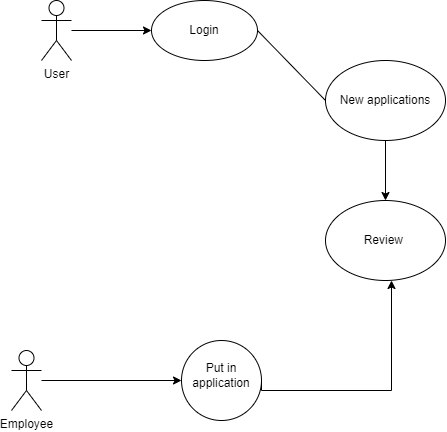

The diagram above was exported from draw.io. Its source (the exported page's mxGraphModel, read from the mxfile embedded in the PNG):
<mxGraphModel dx="523" dy="774" grid="1" gridSize="10" guides="1" tooltips="1" connect="1" arrows="1" fold="1" page="1" pageScale="1" pageWidth="827" pageHeight="1169" math="0" shadow="0">
  <root>
    <mxCell id="0" />
    <mxCell id="1" parent="0" />
    <mxCell id="TD7qrLAO3I5ov_cmUv0_-3" style="edgeStyle=orthogonalEdgeStyle;rounded=0;orthogonalLoop=1;jettySize=auto;html=1;entryX=0;entryY=0.5;entryDx=0;entryDy=0;" edge="1" parent="1" source="TD7qrLAO3I5ov_cmUv0_-1" target="TD7qrLAO3I5ov_cmUv0_-2">
      <mxGeometry relative="1" as="geometry" />
    </mxCell>
    <mxCell id="TD7qrLAO3I5ov_cmUv0_-1" value="User" style="shape=umlActor;verticalLabelPosition=bottom;verticalAlign=top;html=1;outlineConnect=0;" vertex="1" parent="1">
      <mxGeometry x="130" y="90" width="30" height="60" as="geometry" />
    </mxCell>
    <mxCell id="TD7qrLAO3I5ov_cmUv0_-2" value="Login" style="ellipse;whiteSpace=wrap;html=1;" vertex="1" parent="1">
      <mxGeometry x="240" y="90" width="106" height="60" as="geometry" />
    </mxCell>
    <mxCell id="TD7qrLAO3I5ov_cmUv0_-9" style="edgeStyle=orthogonalEdgeStyle;rounded=0;orthogonalLoop=1;jettySize=auto;html=1;exitX=0.5;exitY=1;exitDx=0;exitDy=0;entryX=0.5;entryY=0;entryDx=0;entryDy=0;" edge="1" parent="1" source="TD7qrLAO3I5ov_cmUv0_-6" target="TD7qrLAO3I5ov_cmUv0_-8">
      <mxGeometry relative="1" as="geometry" />
    </mxCell>
    <mxCell id="TD7qrLAO3I5ov_cmUv0_-6" value="New applications" style="ellipse;whiteSpace=wrap;html=1;fillColor=none;" vertex="1" parent="1">
      <mxGeometry x="414" y="150" width="120" height="80" as="geometry" />
    </mxCell>
    <mxCell id="TD7qrLAO3I5ov_cmUv0_-7" value="" style="endArrow=none;html=1;rounded=0;exitX=1;exitY=0.5;exitDx=0;exitDy=0;entryX=0;entryY=0.5;entryDx=0;entryDy=0;" edge="1" parent="1" source="TD7qrLAO3I5ov_cmUv0_-2" target="TD7qrLAO3I5ov_cmUv0_-6">
      <mxGeometry width="50" height="50" relative="1" as="geometry">
        <mxPoint x="260" y="230" as="sourcePoint" />
        <mxPoint x="310" y="180" as="targetPoint" />
      </mxGeometry>
    </mxCell>
    <mxCell id="TD7qrLAO3I5ov_cmUv0_-8" value="Review&amp;nbsp;" style="ellipse;whiteSpace=wrap;html=1;fillColor=none;" vertex="1" parent="1">
      <mxGeometry x="414" y="290" width="120" height="80" as="geometry" />
    </mxCell>
    <mxCell id="TD7qrLAO3I5ov_cmUv0_-16" value="" style="edgeStyle=orthogonalEdgeStyle;rounded=0;orthogonalLoop=1;jettySize=auto;html=1;" edge="1" parent="1" source="TD7qrLAO3I5ov_cmUv0_-12" target="TD7qrLAO3I5ov_cmUv0_-15">
      <mxGeometry relative="1" as="geometry" />
    </mxCell>
    <mxCell id="TD7qrLAO3I5ov_cmUv0_-12" value="Employee" style="shape=umlActor;verticalLabelPosition=bottom;verticalAlign=top;html=1;outlineConnect=0;fillColor=none;" vertex="1" parent="1">
      <mxGeometry x="100" y="440" width="30" height="60" as="geometry" />
    </mxCell>
    <mxCell id="TD7qrLAO3I5ov_cmUv0_-17" style="edgeStyle=orthogonalEdgeStyle;rounded=0;orthogonalLoop=1;jettySize=auto;html=1;exitX=1;exitY=0.5;exitDx=0;exitDy=0;" edge="1" parent="1" source="TD7qrLAO3I5ov_cmUv0_-15">
      <mxGeometry relative="1" as="geometry">
        <mxPoint x="480" y="370" as="targetPoint" />
        <Array as="points">
          <mxPoint x="480" y="480" />
          <mxPoint x="480" y="370" />
        </Array>
      </mxGeometry>
    </mxCell>
    <mxCell id="TD7qrLAO3I5ov_cmUv0_-15" value="&lt;br&gt;Put in application" style="ellipse;whiteSpace=wrap;html=1;verticalAlign=top;fillColor=none;" vertex="1" parent="1">
      <mxGeometry x="270" y="430" width="80" height="80" as="geometry" />
    </mxCell>
  </root>
</mxGraphModel>